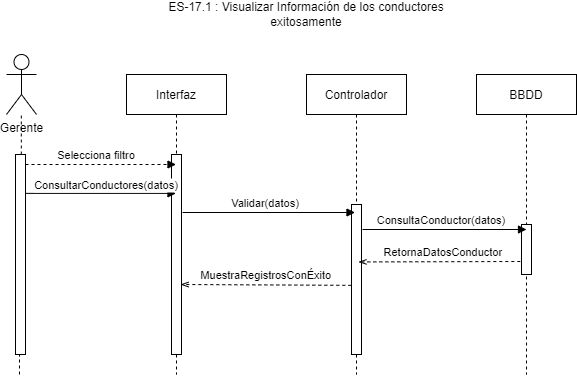

The diagram above was exported from draw.io. Its source (the exported page's mxGraphModel, read from the mxfile embedded in the PNG):
<mxGraphModel dx="637" dy="553" grid="1" gridSize="10" guides="1" tooltips="1" connect="1" arrows="1" fold="1" page="1" pageScale="1" pageWidth="827" pageHeight="1169" math="0" shadow="0">
  <root>
    <mxCell id="0" />
    <mxCell id="1" parent="0" />
    <mxCell id="8WW5I7oayCzapV957cU6-1" value="ES-17.1 : Visualizar Información de los conductores exitosamente" style="text;html=1;strokeColor=none;fillColor=none;align=center;verticalAlign=middle;whiteSpace=wrap;rounded=0;" vertex="1" parent="1">
      <mxGeometry x="200" y="30" width="280" height="20" as="geometry" />
    </mxCell>
    <mxCell id="8WW5I7oayCzapV957cU6-2" value="Interfaz" style="shape=umlLifeline;perimeter=lifelinePerimeter;container=1;collapsible=0;recursiveResize=0;rounded=0;shadow=0;strokeWidth=1;" vertex="1" parent="1">
      <mxGeometry x="160" y="100" width="100" height="300" as="geometry" />
    </mxCell>
    <mxCell id="8WW5I7oayCzapV957cU6-3" value="" style="points=[];perimeter=orthogonalPerimeter;rounded=0;shadow=0;strokeWidth=1;" vertex="1" parent="8WW5I7oayCzapV957cU6-2">
      <mxGeometry x="45" y="80" width="10" height="200" as="geometry" />
    </mxCell>
    <mxCell id="8WW5I7oayCzapV957cU6-19" value="Selecciona filtro" style="verticalAlign=bottom;endArrow=block;shadow=0;strokeWidth=1;exitX=0.9;exitY=0.016;exitDx=0;exitDy=0;exitPerimeter=0;dashed=1;" edge="1" parent="8WW5I7oayCzapV957cU6-2" target="8WW5I7oayCzapV957cU6-2">
      <mxGeometry x="-0.0543" relative="1" as="geometry">
        <mxPoint x="-101" y="90" as="sourcePoint" />
        <mxPoint x="28" y="90.03999999999996" as="targetPoint" />
        <mxPoint as="offset" />
      </mxGeometry>
    </mxCell>
    <mxCell id="8WW5I7oayCzapV957cU6-4" value="Controlador" style="shape=umlLifeline;perimeter=lifelinePerimeter;container=1;collapsible=0;recursiveResize=0;rounded=0;shadow=0;strokeWidth=1;" vertex="1" parent="1">
      <mxGeometry x="340" y="100" width="100" height="300" as="geometry" />
    </mxCell>
    <mxCell id="8WW5I7oayCzapV957cU6-5" value="" style="points=[];perimeter=orthogonalPerimeter;rounded=0;shadow=0;strokeWidth=1;" vertex="1" parent="8WW5I7oayCzapV957cU6-4">
      <mxGeometry x="45" y="130" width="10" height="150" as="geometry" />
    </mxCell>
    <mxCell id="8WW5I7oayCzapV957cU6-6" value="ConsultarConductores(datos)" style="verticalAlign=bottom;endArrow=block;shadow=0;strokeWidth=1;exitX=0.9;exitY=0.016;exitDx=0;exitDy=0;exitPerimeter=0;" edge="1" parent="1" target="8WW5I7oayCzapV957cU6-2">
      <mxGeometry x="0.0764" y="-1" relative="1" as="geometry">
        <mxPoint x="59" y="218.88" as="sourcePoint" />
        <mxPoint x="188" y="218.91999999999996" as="targetPoint" />
        <mxPoint as="offset" />
      </mxGeometry>
    </mxCell>
    <mxCell id="8WW5I7oayCzapV957cU6-7" value="Gerente" style="shape=umlActor;verticalLabelPosition=bottom;verticalAlign=top;html=1;outlineConnect=0;" vertex="1" parent="1">
      <mxGeometry x="40" y="80" width="30" height="60" as="geometry" />
    </mxCell>
    <mxCell id="8WW5I7oayCzapV957cU6-8" value="" style="endArrow=none;dashed=1;html=1;" edge="1" parent="1" source="8WW5I7oayCzapV957cU6-9" target="8WW5I7oayCzapV957cU6-7">
      <mxGeometry width="50" height="50" relative="1" as="geometry">
        <mxPoint x="53" y="400" as="sourcePoint" />
        <mxPoint x="90" y="310" as="targetPoint" />
      </mxGeometry>
    </mxCell>
    <mxCell id="8WW5I7oayCzapV957cU6-9" value="" style="points=[];perimeter=orthogonalPerimeter;rounded=0;shadow=0;strokeWidth=1;" vertex="1" parent="1">
      <mxGeometry x="49" y="180" width="10" height="200" as="geometry" />
    </mxCell>
    <mxCell id="8WW5I7oayCzapV957cU6-10" value="" style="endArrow=none;dashed=1;html=1;" edge="1" parent="1" target="8WW5I7oayCzapV957cU6-9">
      <mxGeometry width="50" height="50" relative="1" as="geometry">
        <mxPoint x="53" y="400" as="sourcePoint" />
        <mxPoint x="54.793103448275815" y="160" as="targetPoint" />
      </mxGeometry>
    </mxCell>
    <mxCell id="8WW5I7oayCzapV957cU6-11" value="BBDD" style="shape=umlLifeline;perimeter=lifelinePerimeter;container=1;collapsible=0;recursiveResize=0;rounded=0;shadow=0;strokeWidth=1;" vertex="1" parent="1">
      <mxGeometry x="510" y="100" width="100" height="300" as="geometry" />
    </mxCell>
    <mxCell id="8WW5I7oayCzapV957cU6-12" value="" style="points=[];perimeter=orthogonalPerimeter;rounded=0;shadow=0;strokeWidth=1;" vertex="1" parent="8WW5I7oayCzapV957cU6-11">
      <mxGeometry x="45" y="150" width="10" height="50" as="geometry" />
    </mxCell>
    <mxCell id="8WW5I7oayCzapV957cU6-13" value="ConsultaConductor(datos)" style="verticalAlign=bottom;endArrow=block;shadow=0;strokeWidth=1;" edge="1" parent="1">
      <mxGeometry x="-0.039" relative="1" as="geometry">
        <mxPoint x="396" y="255" as="sourcePoint" />
        <mxPoint x="560" y="255" as="targetPoint" />
        <mxPoint as="offset" />
      </mxGeometry>
    </mxCell>
    <mxCell id="8WW5I7oayCzapV957cU6-14" value="MuestraRegistrosConÉxito" style="verticalAlign=bottom;endArrow=openThin;shadow=0;strokeWidth=1;entryX=0.917;entryY=0.915;entryDx=0;entryDy=0;entryPerimeter=0;exitX=0;exitY=0.83;exitDx=0;exitDy=0;exitPerimeter=0;endFill=0;dashed=1;" edge="1" parent="1">
      <mxGeometry x="-0.0048" relative="1" as="geometry">
        <mxPoint x="384.8299999999999" y="310.85" as="sourcePoint" />
        <mxPoint x="214" y="310" as="targetPoint" />
        <mxPoint as="offset" />
        <Array as="points" />
      </mxGeometry>
    </mxCell>
    <mxCell id="8WW5I7oayCzapV957cU6-15" value="RetornaDatosConductor" style="verticalAlign=bottom;endArrow=openThin;shadow=0;strokeWidth=1;dashed=1;entryX=0.917;entryY=0.558;entryDx=0;entryDy=0;entryPerimeter=0;endFill=0;" edge="1" parent="1">
      <mxGeometry x="-0.0432" relative="1" as="geometry">
        <mxPoint x="553.8299999999999" y="287" as="sourcePoint" />
        <mxPoint x="392" y="287.44000000000005" as="targetPoint" />
        <mxPoint as="offset" />
      </mxGeometry>
    </mxCell>
    <mxCell id="8WW5I7oayCzapV957cU6-17" value="Validar(datos)" style="verticalAlign=bottom;endArrow=block;shadow=0;strokeWidth=1;" edge="1" parent="1">
      <mxGeometry x="-0.0377" relative="1" as="geometry">
        <mxPoint x="216" y="238" as="sourcePoint" />
        <mxPoint x="388.5" y="238" as="targetPoint" />
        <mxPoint as="offset" />
      </mxGeometry>
    </mxCell>
  </root>
</mxGraphModel>